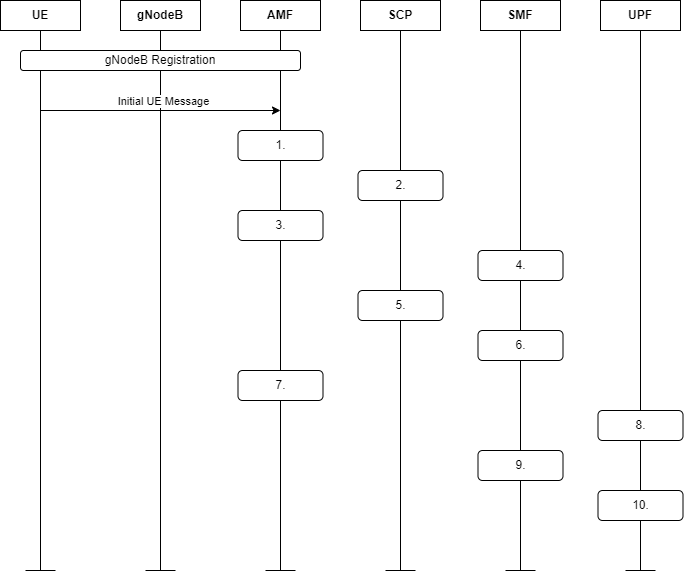

The diagram above was exported from draw.io. Its source (the exported page's mxGraphModel, read from the mxfile embedded in the PNG):
<mxGraphModel dx="1235" dy="694" grid="1" gridSize="10" guides="1" tooltips="1" connect="1" arrows="1" fold="1" page="1" pageScale="1" pageWidth="850" pageHeight="1100" math="0" shadow="0">
  <root>
    <mxCell id="0" />
    <mxCell id="1" parent="0" />
    <mxCell id="l3gLAi0X9c64-MH4p6f0-1" value="" style="endArrow=none;html=1;rounded=0;" parent="1" edge="1">
      <mxGeometry width="50" height="50" relative="1" as="geometry">
        <mxPoint x="125" y="640" as="sourcePoint" />
        <mxPoint x="125" y="100" as="targetPoint" />
      </mxGeometry>
    </mxCell>
    <mxCell id="l3gLAi0X9c64-MH4p6f0-2" value="" style="endArrow=none;html=1;rounded=0;" parent="1" edge="1">
      <mxGeometry width="50" height="50" relative="1" as="geometry">
        <mxPoint x="245" y="640" as="sourcePoint" />
        <mxPoint x="245" y="100" as="targetPoint" />
      </mxGeometry>
    </mxCell>
    <mxCell id="l3gLAi0X9c64-MH4p6f0-3" value="" style="endArrow=none;html=1;rounded=0;startArrow=none;" parent="1" target="l3gLAi0X9c64-MH4p6f0-6" edge="1" source="VBlo7DS82WqLCBmHkdcy-16">
      <mxGeometry width="50" height="50" relative="1" as="geometry">
        <mxPoint x="605" y="1091.88232421875" as="sourcePoint" />
        <mxPoint x="605" y="100" as="targetPoint" />
      </mxGeometry>
    </mxCell>
    <mxCell id="l3gLAi0X9c64-MH4p6f0-4" value="" style="endArrow=none;html=1;rounded=0;" parent="1" edge="1">
      <mxGeometry width="50" height="50" relative="1" as="geometry">
        <mxPoint x="485" y="640" as="sourcePoint" />
        <mxPoint x="485" y="100" as="targetPoint" />
      </mxGeometry>
    </mxCell>
    <mxCell id="l3gLAi0X9c64-MH4p6f0-5" value="" style="endArrow=none;html=1;rounded=0;startArrow=none;" parent="1" edge="1" source="VBlo7DS82WqLCBmHkdcy-12">
      <mxGeometry width="50" height="50" relative="1" as="geometry">
        <mxPoint x="365" y="2088.235294117647" as="sourcePoint" />
        <mxPoint x="365" y="100" as="targetPoint" />
      </mxGeometry>
    </mxCell>
    <mxCell id="l3gLAi0X9c64-MH4p6f0-6" value="SMF" style="rounded=0;whiteSpace=wrap;html=1;fontStyle=1;fontSize=12;" parent="1" vertex="1">
      <mxGeometry x="565" y="70" width="80" height="30" as="geometry" />
    </mxCell>
    <mxCell id="l3gLAi0X9c64-MH4p6f0-7" value="SCP" style="rounded=0;whiteSpace=wrap;html=1;fontStyle=1;fontSize=12;" parent="1" vertex="1">
      <mxGeometry x="445" y="70" width="80" height="30" as="geometry" />
    </mxCell>
    <mxCell id="l3gLAi0X9c64-MH4p6f0-8" value="AMF" style="rounded=0;whiteSpace=wrap;html=1;fontStyle=1;fontSize=12;" parent="1" vertex="1">
      <mxGeometry x="325" y="70" width="80" height="30" as="geometry" />
    </mxCell>
    <mxCell id="l3gLAi0X9c64-MH4p6f0-9" value="gNodeB" style="rounded=0;whiteSpace=wrap;html=1;fontStyle=1;fontSize=12;" parent="1" vertex="1">
      <mxGeometry x="205" y="70" width="80" height="30" as="geometry" />
    </mxCell>
    <mxCell id="l3gLAi0X9c64-MH4p6f0-10" value="UE" style="rounded=0;whiteSpace=wrap;html=1;fontStyle=1;fontSize=12;" parent="1" vertex="1">
      <mxGeometry x="85" y="70" width="80" height="30" as="geometry" />
    </mxCell>
    <mxCell id="l3gLAi0X9c64-MH4p6f0-11" value="gNodeB Registration" style="rounded=1;whiteSpace=wrap;html=1;" parent="1" vertex="1">
      <mxGeometry x="105" y="120" width="280" height="20" as="geometry" />
    </mxCell>
    <mxCell id="l3gLAi0X9c64-MH4p6f0-47" value="" style="endArrow=none;html=1;rounded=0;startArrow=none;" parent="1" target="l3gLAi0X9c64-MH4p6f0-48" edge="1" source="VBlo7DS82WqLCBmHkdcy-19">
      <mxGeometry width="50" height="50" relative="1" as="geometry">
        <mxPoint x="725" y="1105.6470444623162" as="sourcePoint" />
        <mxPoint x="725" y="100" as="targetPoint" />
      </mxGeometry>
    </mxCell>
    <mxCell id="l3gLAi0X9c64-MH4p6f0-48" value="UPF" style="rounded=0;whiteSpace=wrap;html=1;fontStyle=1;fontSize=12;" parent="1" vertex="1">
      <mxGeometry x="685" y="70" width="80" height="30" as="geometry" />
    </mxCell>
    <mxCell id="VBlo7DS82WqLCBmHkdcy-1" value="" style="endArrow=classic;html=1;rounded=0;" edge="1" parent="1">
      <mxGeometry width="50" height="50" relative="1" as="geometry">
        <mxPoint x="125" y="180" as="sourcePoint" />
        <mxPoint x="365" y="180" as="targetPoint" />
      </mxGeometry>
    </mxCell>
    <mxCell id="VBlo7DS82WqLCBmHkdcy-2" value="Initial UE Message" style="edgeLabel;html=1;align=center;verticalAlign=middle;resizable=0;points=[];" vertex="1" connectable="0" parent="VBlo7DS82WqLCBmHkdcy-1">
      <mxGeometry x="0.3619" y="-1" relative="1" as="geometry">
        <mxPoint x="-41" y="-11" as="offset" />
      </mxGeometry>
    </mxCell>
    <mxCell id="VBlo7DS82WqLCBmHkdcy-7" value="1." style="rounded=1;whiteSpace=wrap;html=1;" vertex="1" parent="1">
      <mxGeometry x="322.5" y="200" width="85" height="30" as="geometry" />
    </mxCell>
    <mxCell id="VBlo7DS82WqLCBmHkdcy-8" value="5." style="rounded=1;whiteSpace=wrap;html=1;" vertex="1" parent="1">
      <mxGeometry x="442.5" y="360" width="85" height="30" as="geometry" />
    </mxCell>
    <mxCell id="VBlo7DS82WqLCBmHkdcy-9" value="4." style="rounded=1;whiteSpace=wrap;html=1;" vertex="1" parent="1">
      <mxGeometry x="562.5" y="320" width="85" height="30" as="geometry" />
    </mxCell>
    <mxCell id="VBlo7DS82WqLCBmHkdcy-10" value="3." style="rounded=1;whiteSpace=wrap;html=1;" vertex="1" parent="1">
      <mxGeometry x="322.5" y="280" width="85" height="30" as="geometry" />
    </mxCell>
    <mxCell id="VBlo7DS82WqLCBmHkdcy-11" value="2." style="rounded=1;whiteSpace=wrap;html=1;" vertex="1" parent="1">
      <mxGeometry x="442.5" y="240" width="85" height="30" as="geometry" />
    </mxCell>
    <mxCell id="VBlo7DS82WqLCBmHkdcy-13" value="6." style="rounded=1;whiteSpace=wrap;html=1;" vertex="1" parent="1">
      <mxGeometry x="562.5" y="400" width="85" height="30" as="geometry" />
    </mxCell>
    <mxCell id="VBlo7DS82WqLCBmHkdcy-14" value="" style="endArrow=none;html=1;rounded=0;" edge="1" parent="1" target="VBlo7DS82WqLCBmHkdcy-12">
      <mxGeometry width="50" height="50" relative="1" as="geometry">
        <mxPoint x="365" y="640" as="sourcePoint" />
        <mxPoint x="365" y="100" as="targetPoint" />
      </mxGeometry>
    </mxCell>
    <mxCell id="VBlo7DS82WqLCBmHkdcy-12" value="7." style="rounded=1;whiteSpace=wrap;html=1;" vertex="1" parent="1">
      <mxGeometry x="322.5" y="440" width="85" height="30" as="geometry" />
    </mxCell>
    <mxCell id="VBlo7DS82WqLCBmHkdcy-15" value="8." style="rounded=1;whiteSpace=wrap;html=1;" vertex="1" parent="1">
      <mxGeometry x="682.5" y="480" width="85" height="30" as="geometry" />
    </mxCell>
    <mxCell id="VBlo7DS82WqLCBmHkdcy-17" value="" style="endArrow=none;html=1;rounded=0;" edge="1" parent="1" target="VBlo7DS82WqLCBmHkdcy-16">
      <mxGeometry width="50" height="50" relative="1" as="geometry">
        <mxPoint x="605" y="640" as="sourcePoint" />
        <mxPoint x="605" y="100" as="targetPoint" />
      </mxGeometry>
    </mxCell>
    <mxCell id="VBlo7DS82WqLCBmHkdcy-16" value="9." style="rounded=1;whiteSpace=wrap;html=1;" vertex="1" parent="1">
      <mxGeometry x="562.5" y="520" width="85" height="30" as="geometry" />
    </mxCell>
    <mxCell id="VBlo7DS82WqLCBmHkdcy-20" value="" style="endArrow=none;html=1;rounded=0;" edge="1" parent="1" target="VBlo7DS82WqLCBmHkdcy-19">
      <mxGeometry width="50" height="50" relative="1" as="geometry">
        <mxPoint x="725" y="640" as="sourcePoint" />
        <mxPoint x="725" y="100" as="targetPoint" />
      </mxGeometry>
    </mxCell>
    <mxCell id="VBlo7DS82WqLCBmHkdcy-19" value="10." style="rounded=1;whiteSpace=wrap;html=1;" vertex="1" parent="1">
      <mxGeometry x="682.5" y="560" width="85" height="30" as="geometry" />
    </mxCell>
    <mxCell id="VBlo7DS82WqLCBmHkdcy-21" value="" style="endArrow=none;html=1;rounded=0;" edge="1" parent="1">
      <mxGeometry width="50" height="50" relative="1" as="geometry">
        <mxPoint x="110" y="640" as="sourcePoint" />
        <mxPoint x="140" y="640" as="targetPoint" />
      </mxGeometry>
    </mxCell>
    <mxCell id="VBlo7DS82WqLCBmHkdcy-22" value="" style="endArrow=none;html=1;rounded=0;" edge="1" parent="1">
      <mxGeometry width="50" height="50" relative="1" as="geometry">
        <mxPoint x="230" y="640" as="sourcePoint" />
        <mxPoint x="260" y="640" as="targetPoint" />
      </mxGeometry>
    </mxCell>
    <mxCell id="VBlo7DS82WqLCBmHkdcy-23" value="" style="endArrow=none;html=1;rounded=0;" edge="1" parent="1">
      <mxGeometry width="50" height="50" relative="1" as="geometry">
        <mxPoint x="350" y="640" as="sourcePoint" />
        <mxPoint x="380" y="640" as="targetPoint" />
      </mxGeometry>
    </mxCell>
    <mxCell id="VBlo7DS82WqLCBmHkdcy-24" value="" style="endArrow=none;html=1;rounded=0;" edge="1" parent="1">
      <mxGeometry width="50" height="50" relative="1" as="geometry">
        <mxPoint x="470" y="640" as="sourcePoint" />
        <mxPoint x="500" y="640" as="targetPoint" />
      </mxGeometry>
    </mxCell>
    <mxCell id="VBlo7DS82WqLCBmHkdcy-25" value="" style="endArrow=none;html=1;rounded=0;" edge="1" parent="1">
      <mxGeometry width="50" height="50" relative="1" as="geometry">
        <mxPoint x="590" y="640" as="sourcePoint" />
        <mxPoint x="620" y="640" as="targetPoint" />
      </mxGeometry>
    </mxCell>
    <mxCell id="VBlo7DS82WqLCBmHkdcy-26" value="" style="endArrow=none;html=1;rounded=0;" edge="1" parent="1">
      <mxGeometry width="50" height="50" relative="1" as="geometry">
        <mxPoint x="710" y="640" as="sourcePoint" />
        <mxPoint x="740" y="640" as="targetPoint" />
      </mxGeometry>
    </mxCell>
  </root>
</mxGraphModel>